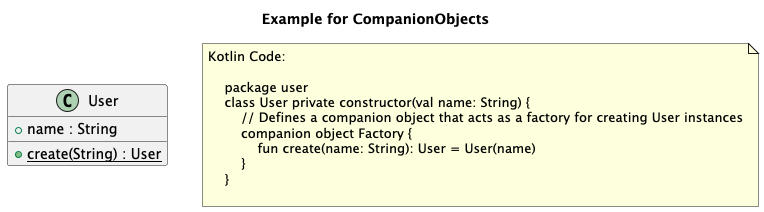

The diagram above was rendered by PlantUML. Its source (embedded in the PNG):
@startuml
title Example for CompanionObjects
'This file is generated by the GenerateExamplesForDoc test.

    'user.User
    class "User" as user_User {
        + name : String
		+ {static} create(String) : User
    }



 
note as note_of_code
Kotlin Code:

    package user
    class User private constructor(val name: String) {
        // Defines a companion object that acts as a factory for creating User instances
        companion object Factory {
            fun create(name: String): User = User(name)
        }
    }  
    
end note
            
@enduml